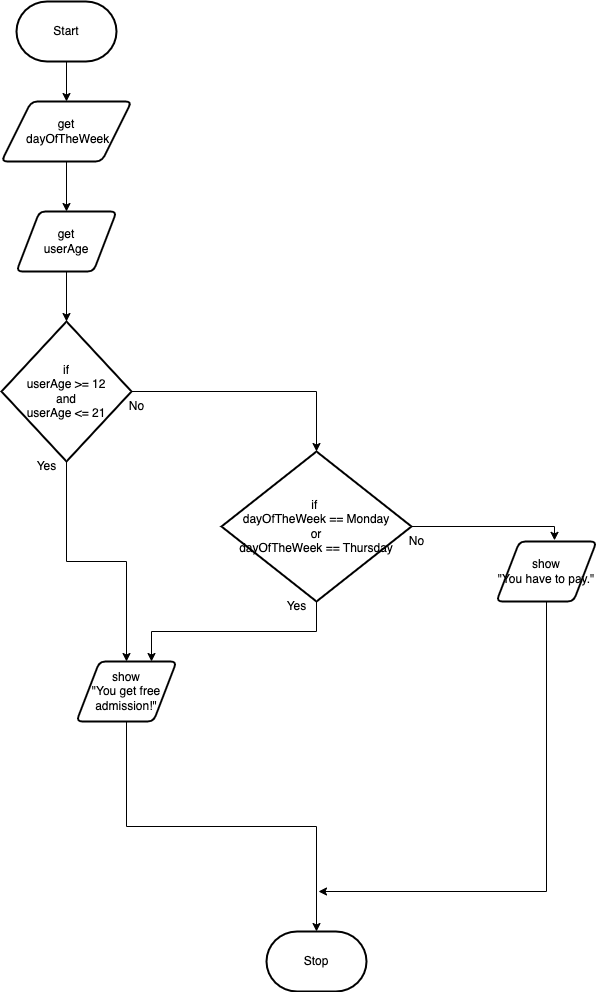

The diagram above was exported from draw.io. Its source (the exported page's mxGraphModel, read from the mxfile embedded in the PNG):
<mxGraphModel dx="606" dy="571" grid="1" gridSize="10" guides="1" tooltips="1" connect="1" arrows="1" fold="1" page="1" pageScale="1" pageWidth="850" pageHeight="1100" math="0" shadow="0">
  <root>
    <mxCell id="0" />
    <mxCell id="1" parent="0" />
    <mxCell id="11" style="edgeStyle=none;html=1;exitX=0.5;exitY=1;exitDx=0;exitDy=0;exitPerimeter=0;" parent="1" source="2" target="4" edge="1">
      <mxGeometry relative="1" as="geometry" />
    </mxCell>
    <mxCell id="2" value="Start" style="strokeWidth=2;html=1;shape=mxgraph.flowchart.terminator;whiteSpace=wrap;" parent="1" vertex="1">
      <mxGeometry x="220" y="10" width="100" height="60" as="geometry" />
    </mxCell>
    <mxCell id="3" value="Stop" style="strokeWidth=2;html=1;shape=mxgraph.flowchart.terminator;whiteSpace=wrap;" parent="1" vertex="1">
      <mxGeometry x="470" y="940" width="100" height="60" as="geometry" />
    </mxCell>
    <mxCell id="12" style="edgeStyle=none;html=1;exitX=0.5;exitY=1;exitDx=0;exitDy=0;" parent="1" source="4" target="5" edge="1">
      <mxGeometry relative="1" as="geometry" />
    </mxCell>
    <mxCell id="4" value="get&lt;br&gt;&amp;nbsp;dayOfTheWeek" style="shape=parallelogram;html=1;strokeWidth=2;perimeter=parallelogramPerimeter;whiteSpace=wrap;rounded=1;arcSize=12;size=0.23;" parent="1" vertex="1">
      <mxGeometry x="205" y="110" width="130" height="60" as="geometry" />
    </mxCell>
    <mxCell id="13" style="edgeStyle=none;html=1;exitX=0.5;exitY=1;exitDx=0;exitDy=0;" parent="1" source="5" target="7" edge="1">
      <mxGeometry relative="1" as="geometry" />
    </mxCell>
    <mxCell id="5" value="get&lt;br&gt;userAge" style="shape=parallelogram;html=1;strokeWidth=2;perimeter=parallelogramPerimeter;whiteSpace=wrap;rounded=1;arcSize=12;size=0.23;" parent="1" vertex="1">
      <mxGeometry x="220" y="220" width="100" height="60" as="geometry" />
    </mxCell>
    <mxCell id="16" style="edgeStyle=orthogonalEdgeStyle;html=1;exitX=1;exitY=0.5;exitDx=0;exitDy=0;exitPerimeter=0;entryX=0.58;entryY=-0.019;entryDx=0;entryDy=0;entryPerimeter=0;rounded=0;" parent="1" source="6" target="10" edge="1">
      <mxGeometry relative="1" as="geometry">
        <Array as="points">
          <mxPoint x="758" y="535" />
        </Array>
      </mxGeometry>
    </mxCell>
    <mxCell id="22" style="edgeStyle=orthogonalEdgeStyle;html=1;exitX=0.5;exitY=1;exitDx=0;exitDy=0;exitPerimeter=0;rounded=0;entryX=0.75;entryY=0;entryDx=0;entryDy=0;" edge="1" parent="1" source="6" target="21">
      <mxGeometry relative="1" as="geometry">
        <mxPoint x="480" y="660" as="targetPoint" />
      </mxGeometry>
    </mxCell>
    <mxCell id="6" value="if&amp;nbsp;&lt;br&gt;dayOfTheWeek == Monday&lt;br&gt;or&lt;br&gt;dayOfTheWeek == Thursday" style="strokeWidth=2;html=1;shape=mxgraph.flowchart.decision;whiteSpace=wrap;" parent="1" vertex="1">
      <mxGeometry x="425" y="460" width="190" height="150" as="geometry" />
    </mxCell>
    <mxCell id="15" style="edgeStyle=orthogonalEdgeStyle;html=1;exitX=1;exitY=0.5;exitDx=0;exitDy=0;exitPerimeter=0;entryX=0.5;entryY=0;entryDx=0;entryDy=0;entryPerimeter=0;rounded=0;" parent="1" source="7" target="6" edge="1">
      <mxGeometry relative="1" as="geometry">
        <mxPoint x="540" y="400" as="targetPoint" />
      </mxGeometry>
    </mxCell>
    <mxCell id="23" style="edgeStyle=orthogonalEdgeStyle;rounded=0;html=1;exitX=0.5;exitY=1;exitDx=0;exitDy=0;exitPerimeter=0;entryX=0.5;entryY=0;entryDx=0;entryDy=0;" edge="1" parent="1" source="7" target="21">
      <mxGeometry relative="1" as="geometry" />
    </mxCell>
    <mxCell id="7" value="if&lt;br&gt;userAge &amp;gt;= 12 &lt;br&gt;and&lt;br&gt;userAge &amp;lt;= 21" style="strokeWidth=2;html=1;shape=mxgraph.flowchart.decision;whiteSpace=wrap;" parent="1" vertex="1">
      <mxGeometry x="205" y="330" width="130" height="140" as="geometry" />
    </mxCell>
    <mxCell id="20" style="edgeStyle=orthogonalEdgeStyle;rounded=0;html=1;exitX=0.5;exitY=1;exitDx=0;exitDy=0;" parent="1" source="10" edge="1">
      <mxGeometry relative="1" as="geometry">
        <mxPoint x="522" y="900" as="targetPoint" />
        <Array as="points">
          <mxPoint x="750" y="900" />
        </Array>
      </mxGeometry>
    </mxCell>
    <mxCell id="10" value="show&lt;br&gt;&quot;You have to pay.&quot;" style="shape=parallelogram;html=1;strokeWidth=2;perimeter=parallelogramPerimeter;whiteSpace=wrap;rounded=1;arcSize=12;size=0.23;" parent="1" vertex="1">
      <mxGeometry x="700" y="550" width="100" height="60" as="geometry" />
    </mxCell>
    <mxCell id="24" style="edgeStyle=orthogonalEdgeStyle;rounded=0;html=1;exitX=0.5;exitY=1;exitDx=0;exitDy=0;" edge="1" parent="1" source="21" target="3">
      <mxGeometry relative="1" as="geometry" />
    </mxCell>
    <mxCell id="21" value="show&lt;br&gt;&quot;You get free admission!&quot;" style="shape=parallelogram;html=1;strokeWidth=2;perimeter=parallelogramPerimeter;whiteSpace=wrap;rounded=1;arcSize=12;size=0.23;" vertex="1" parent="1">
      <mxGeometry x="280" y="670" width="100" height="60" as="geometry" />
    </mxCell>
    <mxCell id="25" value="Yes" style="text;html=1;align=center;verticalAlign=middle;resizable=0;points=[];autosize=1;strokeColor=none;fillColor=none;" vertex="1" parent="1">
      <mxGeometry x="230" y="460" width="40" height="30" as="geometry" />
    </mxCell>
    <mxCell id="26" value="Yes" style="text;html=1;align=center;verticalAlign=middle;resizable=0;points=[];autosize=1;strokeColor=none;fillColor=none;" vertex="1" parent="1">
      <mxGeometry x="480" y="600" width="40" height="30" as="geometry" />
    </mxCell>
    <mxCell id="27" value="No" style="text;html=1;align=center;verticalAlign=middle;resizable=0;points=[];autosize=1;strokeColor=none;fillColor=none;" vertex="1" parent="1">
      <mxGeometry x="320" y="400" width="40" height="30" as="geometry" />
    </mxCell>
    <mxCell id="28" value="No" style="text;html=1;align=center;verticalAlign=middle;resizable=0;points=[];autosize=1;strokeColor=none;fillColor=none;" vertex="1" parent="1">
      <mxGeometry x="600" y="535" width="40" height="30" as="geometry" />
    </mxCell>
  </root>
</mxGraphModel>